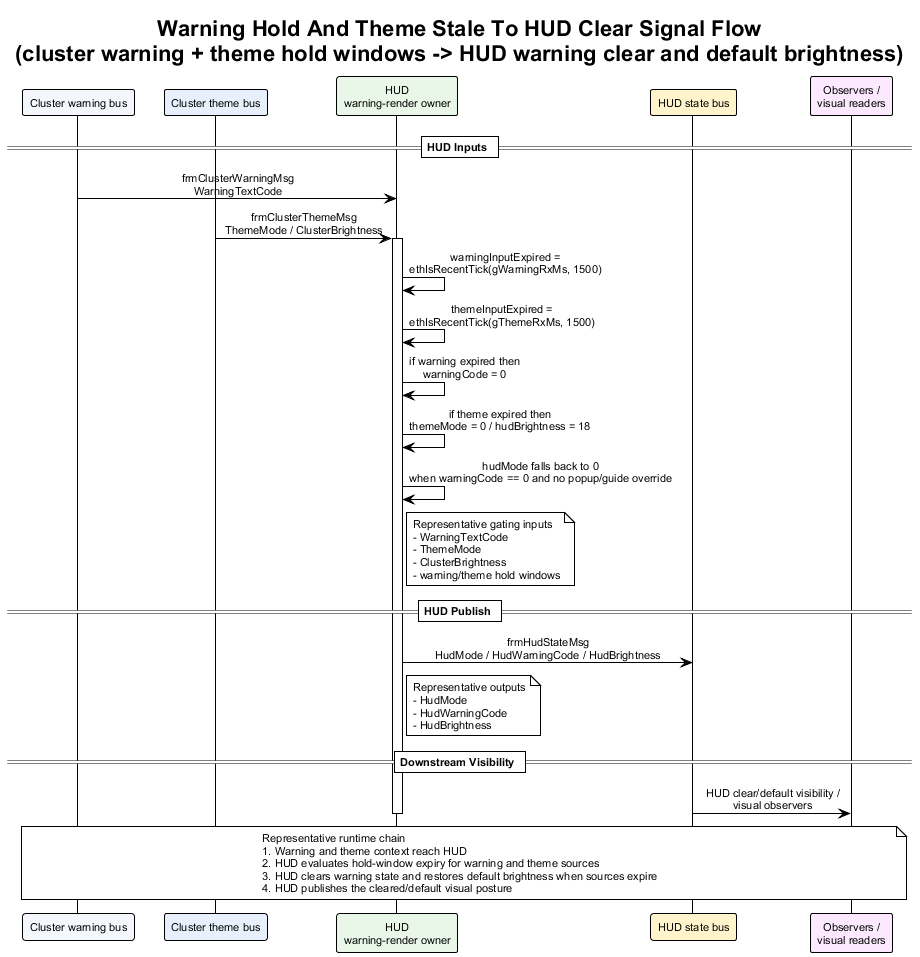

The diagram above was rendered by PlantUML. Its source (embedded in the PNG):
@startuml warning_hold_and_theme_stale_to_hud_clear_signal_flow
!theme plain
skinparam backgroundColor #FFFFFF
skinparam defaultFontName Arial
skinparam defaultFontSize 11
skinparam sequenceMessageAlign center
skinparam responseMessageBelowArrow true

title Warning Hold And Theme Stale To HUD Clear Signal Flow\n(cluster warning + theme hold windows -> HUD warning clear and default brightness)

participant "Cluster warning bus" as Warn #F4F7FB
participant "Cluster theme bus" as Theme #E8F0FE
participant "HUD\nwarning-render owner" as HUD #E8F7E8
participant "HUD state bus" as HudBus #FFF4CC
participant "Observers /\nvisual readers" as Obs #FCE8FF

== HUD Inputs ==

Warn -> HUD : frmClusterWarningMsg\nWarningTextCode
Theme -> HUD : frmClusterThemeMsg\nThemeMode / ClusterBrightness
activate HUD
HUD -> HUD : warningInputExpired =\nethIsRecentTick(gWarningRxMs, 1500)
HUD -> HUD : themeInputExpired =\nethIsRecentTick(gThemeRxMs, 1500)
HUD -> HUD : if warning expired then\nwarningCode = 0
HUD -> HUD : if theme expired then\nthemeMode = 0 / hudBrightness = 18
HUD -> HUD : hudMode falls back to 0\nwhen warningCode == 0 and no popup/guide override
note right of HUD
Representative gating inputs
- WarningTextCode
- ThemeMode
- ClusterBrightness
- warning/theme hold windows
end note

== HUD Publish ==

HUD -> HudBus : frmHudStateMsg\nHudMode / HudWarningCode / HudBrightness
note right of HUD
Representative outputs
- HudMode
- HudWarningCode
- HudBrightness
end note

== Downstream Visibility ==

HudBus -> Obs : HUD clear/default visibility /\nvisual observers
deactivate HUD

note over Warn, Obs
Representative runtime chain
1. Warning and theme context reach HUD
2. HUD evaluates hold-window expiry for warning and theme sources
3. HUD clears warning state and restores default brightness when sources expire
4. HUD publishes the cleared/default visual posture
end note

@enduml